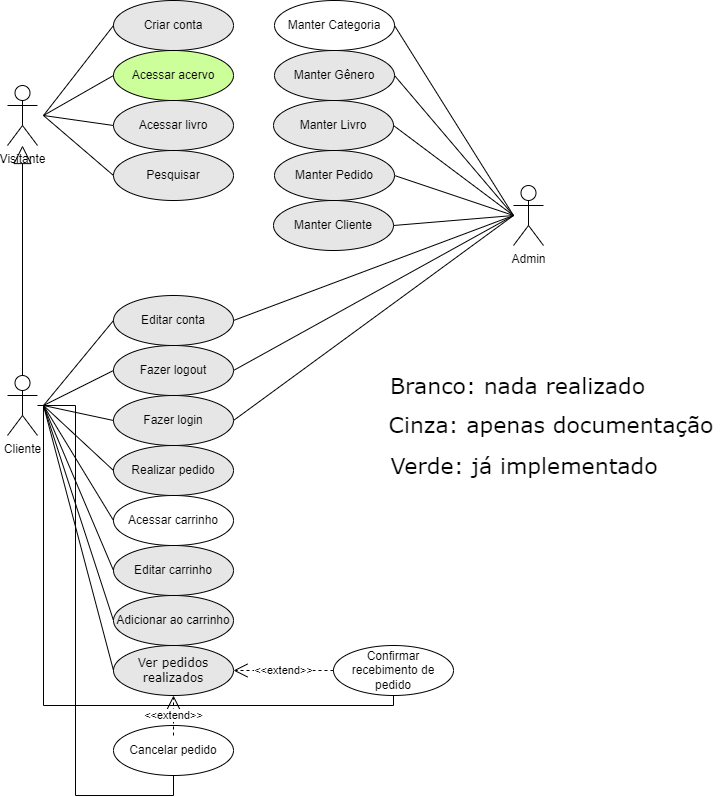

The diagram above was exported from draw.io. Its source (the exported page's mxGraphModel, read from the mxfile embedded in the PNG):
<mxGraphModel dx="1618" dy="2039" grid="1" gridSize="10" guides="1" tooltips="1" connect="1" arrows="1" fold="1" page="1" pageScale="1" pageWidth="827" pageHeight="1169" math="0" shadow="0">
  <root>
    <mxCell id="0" />
    <mxCell id="1" parent="0" />
    <mxCell id="KffBkaMOwE-8M7boOTAI-33" style="edgeStyle=none;shape=connector;rounded=0;orthogonalLoop=1;jettySize=auto;html=1;entryX=1;entryY=0.5;entryDx=0;entryDy=0;strokeColor=default;align=center;verticalAlign=middle;fontFamily=Helvetica;fontSize=11;fontColor=default;labelBackgroundColor=default;endArrow=none;endFill=0;" parent="1" target="u6zJ1wR1zb8cTj8hNxHs-26" edge="1">
      <mxGeometry relative="1" as="geometry">
        <mxPoint x="1250" y="-20" as="sourcePoint" />
      </mxGeometry>
    </mxCell>
    <mxCell id="KffBkaMOwE-8M7boOTAI-34" style="edgeStyle=none;shape=connector;rounded=0;orthogonalLoop=1;jettySize=auto;html=1;entryX=1;entryY=0.5;entryDx=0;entryDy=0;strokeColor=default;align=center;verticalAlign=middle;fontFamily=Helvetica;fontSize=11;fontColor=default;labelBackgroundColor=default;endArrow=none;endFill=0;" parent="1" target="Vy4tJXazF6XD1Z9-3fvb-2" edge="1">
      <mxGeometry relative="1" as="geometry">
        <mxPoint x="1250" y="-20" as="sourcePoint" />
      </mxGeometry>
    </mxCell>
    <mxCell id="92OFofymd97UrG3bQ6cr-4" style="rounded=0;orthogonalLoop=1;jettySize=auto;html=1;entryX=1;entryY=0.5;entryDx=0;entryDy=0;endArrow=none;endFill=0;" parent="1" target="92OFofymd97UrG3bQ6cr-3" edge="1">
      <mxGeometry relative="1" as="geometry">
        <mxPoint x="1250" y="-20" as="sourcePoint" />
      </mxGeometry>
    </mxCell>
    <mxCell id="u6zJ1wR1zb8cTj8hNxHs-5" value="Admin" style="shape=umlActor;verticalLabelPosition=bottom;verticalAlign=top;html=1;outlineConnect=0;" parent="1" vertex="1">
      <mxGeometry x="1250" y="-50" width="30" height="60" as="geometry" />
    </mxCell>
    <mxCell id="u6zJ1wR1zb8cTj8hNxHs-21" value="Visitante" style="shape=umlActor;verticalLabelPosition=bottom;verticalAlign=top;html=1;outlineConnect=0;" parent="1" vertex="1">
      <mxGeometry x="744" y="-150" width="30" height="60" as="geometry" />
    </mxCell>
    <mxCell id="u6zJ1wR1zb8cTj8hNxHs-34" value="Criar conta" style="ellipse;whiteSpace=wrap;html=1;align=center;fillColor=#E6E6E6;" parent="1" vertex="1">
      <mxGeometry x="850" y="-235" width="120" height="50" as="geometry" />
    </mxCell>
    <mxCell id="u6zJ1wR1zb8cTj8hNxHs-36" value="Acessar acervo" style="ellipse;whiteSpace=wrap;html=1;align=center;fillColor=#CCFF99;" parent="1" vertex="1">
      <mxGeometry x="850" y="-185" width="120" height="50" as="geometry" />
    </mxCell>
    <mxCell id="KffBkaMOwE-8M7boOTAI-9" style="edgeStyle=none;shape=connector;rounded=0;orthogonalLoop=1;jettySize=auto;html=1;exitX=0;exitY=0.5;exitDx=0;exitDy=0;strokeColor=default;align=center;verticalAlign=middle;fontFamily=Helvetica;fontSize=11;fontColor=default;labelBackgroundColor=default;endArrow=none;endFill=0;" parent="1" source="u6zJ1wR1zb8cTj8hNxHs-37" edge="1">
      <mxGeometry relative="1" as="geometry">
        <mxPoint x="780" y="-120" as="targetPoint" />
      </mxGeometry>
    </mxCell>
    <mxCell id="u6zJ1wR1zb8cTj8hNxHs-37" value="Acessar livro" style="ellipse;whiteSpace=wrap;html=1;align=center;fillColor=#E6E6E6;" parent="1" vertex="1">
      <mxGeometry x="850" y="-135" width="120" height="50" as="geometry" />
    </mxCell>
    <mxCell id="KffBkaMOwE-8M7boOTAI-10" style="edgeStyle=none;shape=connector;rounded=0;orthogonalLoop=1;jettySize=auto;html=1;exitX=0;exitY=0.5;exitDx=0;exitDy=0;strokeColor=default;align=center;verticalAlign=middle;fontFamily=Helvetica;fontSize=11;fontColor=default;labelBackgroundColor=default;endArrow=none;endFill=0;" parent="1" source="541m9Sr9yW_Dil_W1Ewz-17" edge="1">
      <mxGeometry relative="1" as="geometry">
        <mxPoint x="780" y="-120" as="targetPoint" />
      </mxGeometry>
    </mxCell>
    <mxCell id="541m9Sr9yW_Dil_W1Ewz-17" value="Pesquisar" style="ellipse;whiteSpace=wrap;html=1;align=center;fillColor=#E6E6E6;" parent="1" vertex="1">
      <mxGeometry x="850" y="-85" width="120" height="50" as="geometry" />
    </mxCell>
    <mxCell id="u6zJ1wR1zb8cTj8hNxHs-27" value="Ver pedidos realizados" style="ellipse;whiteSpace=wrap;html=1;align=center;fillColor=#E6E6E6;fontFamily=Verdana;" parent="1" vertex="1">
      <mxGeometry x="850" y="410" width="120" height="50" as="geometry" />
    </mxCell>
    <mxCell id="KffBkaMOwE-8M7boOTAI-29" style="edgeStyle=none;shape=connector;rounded=0;orthogonalLoop=1;jettySize=auto;html=1;exitX=1;exitY=0.5;exitDx=0;exitDy=0;strokeColor=default;align=center;verticalAlign=middle;fontFamily=Helvetica;fontSize=11;fontColor=default;labelBackgroundColor=default;endArrow=none;endFill=0;" parent="1" source="u6zJ1wR1zb8cTj8hNxHs-28" edge="1">
      <mxGeometry relative="1" as="geometry">
        <mxPoint x="1250" y="-20" as="targetPoint" />
      </mxGeometry>
    </mxCell>
    <mxCell id="u6zJ1wR1zb8cTj8hNxHs-28" value="Fazer logout" style="ellipse;whiteSpace=wrap;html=1;align=center;fillColor=#E6E6E6;" parent="1" vertex="1">
      <mxGeometry x="850" y="110" width="120" height="50" as="geometry" />
    </mxCell>
    <mxCell id="u6zJ1wR1zb8cTj8hNxHs-31" value="Realizar pedido" style="ellipse;whiteSpace=wrap;html=1;align=center;fillColor=#E6E6E6;" parent="1" vertex="1">
      <mxGeometry x="850" y="210" width="120" height="50" as="geometry" />
    </mxCell>
    <mxCell id="u6zJ1wR1zb8cTj8hNxHs-44" value="Editar carrinho" style="ellipse;whiteSpace=wrap;html=1;align=center;fillColor=#E6E6E6;" parent="1" vertex="1">
      <mxGeometry x="850" y="310" width="120" height="50" as="geometry" />
    </mxCell>
    <mxCell id="u6zJ1wR1zb8cTj8hNxHs-39" value="Confirmar recebimento de pedido" style="ellipse;whiteSpace=wrap;html=1;align=center;" parent="1" vertex="1">
      <mxGeometry x="1070" y="410" width="120" height="50" as="geometry" />
    </mxCell>
    <mxCell id="u6zJ1wR1zb8cTj8hNxHs-35" value="Acessar carrinho" style="ellipse;whiteSpace=wrap;html=1;align=center;" parent="1" vertex="1">
      <mxGeometry x="850" y="260" width="120" height="50" as="geometry" />
    </mxCell>
    <mxCell id="KffBkaMOwE-8M7boOTAI-28" style="edgeStyle=none;shape=connector;rounded=0;orthogonalLoop=1;jettySize=auto;html=1;exitX=1;exitY=0.5;exitDx=0;exitDy=0;strokeColor=default;align=center;verticalAlign=middle;fontFamily=Helvetica;fontSize=11;fontColor=default;labelBackgroundColor=default;endArrow=none;endFill=0;" parent="1" source="u6zJ1wR1zb8cTj8hNxHs-30" edge="1">
      <mxGeometry relative="1" as="geometry">
        <mxPoint x="1250" y="-20" as="targetPoint" />
      </mxGeometry>
    </mxCell>
    <mxCell id="u6zJ1wR1zb8cTj8hNxHs-30" value="Fazer login" style="ellipse;whiteSpace=wrap;html=1;align=center;fillColor=#E6E6E6;" parent="1" vertex="1">
      <mxGeometry x="850" y="160" width="120" height="50" as="geometry" />
    </mxCell>
    <mxCell id="u6zJ1wR1zb8cTj8hNxHs-33" value="Editar conta" style="ellipse;whiteSpace=wrap;html=1;align=center;fillColor=#E6E6E6;" parent="1" vertex="1">
      <mxGeometry x="850" y="60" width="120" height="50" as="geometry" />
    </mxCell>
    <mxCell id="u6zJ1wR1zb8cTj8hNxHs-26" value="Manter Pedido" style="ellipse;whiteSpace=wrap;html=1;align=center;fillColor=#E6E6E6;" parent="1" vertex="1">
      <mxGeometry x="1011" y="-85" width="120" height="50" as="geometry" />
    </mxCell>
    <mxCell id="u6zJ1wR1zb8cTj8hNxHs-25" value="Manter Livro" style="ellipse;whiteSpace=wrap;html=1;align=center;fillColor=#E6E6E6;" parent="1" vertex="1">
      <mxGeometry x="1010" y="-135" width="120" height="50" as="geometry" />
    </mxCell>
    <mxCell id="Vy4tJXazF6XD1Z9-3fvb-2" value="Manter Cliente" style="ellipse;whiteSpace=wrap;html=1;align=center;fillColor=#E6E6E6;" parent="1" vertex="1">
      <mxGeometry x="1010" y="-35" width="120" height="50" as="geometry" />
    </mxCell>
    <mxCell id="YV12QCaClhikMkTM48J6-2" style="rounded=0;orthogonalLoop=1;jettySize=auto;html=1;endArrow=none;endFill=0;entryX=0;entryY=0.5;entryDx=0;entryDy=0;" parent="1" target="u6zJ1wR1zb8cTj8hNxHs-33" edge="1">
      <mxGeometry relative="1" as="geometry">
        <mxPoint x="780" y="170" as="sourcePoint" />
      </mxGeometry>
    </mxCell>
    <mxCell id="YV12QCaClhikMkTM48J6-6" style="edgeStyle=none;shape=connector;rounded=0;orthogonalLoop=1;jettySize=auto;html=1;entryX=0;entryY=0.5;entryDx=0;entryDy=0;strokeColor=default;align=center;verticalAlign=middle;fontFamily=Helvetica;fontSize=11;fontColor=default;labelBackgroundColor=default;endArrow=none;endFill=0;" parent="1" target="u6zJ1wR1zb8cTj8hNxHs-31" edge="1">
      <mxGeometry relative="1" as="geometry">
        <mxPoint x="780" y="170" as="sourcePoint" />
      </mxGeometry>
    </mxCell>
    <mxCell id="YV12QCaClhikMkTM48J6-7" style="edgeStyle=none;shape=connector;rounded=0;orthogonalLoop=1;jettySize=auto;html=1;entryX=0;entryY=0.5;entryDx=0;entryDy=0;strokeColor=default;align=center;verticalAlign=middle;fontFamily=Helvetica;fontSize=11;fontColor=default;labelBackgroundColor=default;endArrow=none;endFill=0;" parent="1" target="u6zJ1wR1zb8cTj8hNxHs-35" edge="1">
      <mxGeometry relative="1" as="geometry">
        <mxPoint x="780" y="170" as="sourcePoint" />
      </mxGeometry>
    </mxCell>
    <mxCell id="YV12QCaClhikMkTM48J6-8" style="edgeStyle=none;shape=connector;rounded=0;orthogonalLoop=1;jettySize=auto;html=1;entryX=0;entryY=0.5;entryDx=0;entryDy=0;strokeColor=default;align=center;verticalAlign=middle;fontFamily=Helvetica;fontSize=11;fontColor=default;labelBackgroundColor=default;endArrow=none;endFill=0;" parent="1" target="u6zJ1wR1zb8cTj8hNxHs-44" edge="1">
      <mxGeometry relative="1" as="geometry">
        <mxPoint x="780" y="170" as="sourcePoint" />
      </mxGeometry>
    </mxCell>
    <mxCell id="YV12QCaClhikMkTM48J6-9" style="edgeStyle=none;shape=connector;rounded=0;orthogonalLoop=1;jettySize=auto;html=1;entryX=0;entryY=0.5;entryDx=0;entryDy=0;strokeColor=default;align=center;verticalAlign=middle;fontFamily=Helvetica;fontSize=11;fontColor=default;labelBackgroundColor=default;endArrow=none;endFill=0;" parent="1" target="u6zJ1wR1zb8cTj8hNxHs-27" edge="1">
      <mxGeometry relative="1" as="geometry">
        <mxPoint x="780" y="170" as="sourcePoint" />
      </mxGeometry>
    </mxCell>
    <mxCell id="YV12QCaClhikMkTM48J6-10" style="edgeStyle=orthogonalEdgeStyle;shape=connector;rounded=0;orthogonalLoop=1;jettySize=auto;html=1;strokeColor=default;align=center;verticalAlign=middle;fontFamily=Helvetica;fontSize=11;fontColor=default;labelBackgroundColor=default;endArrow=none;endFill=0;entryX=0.5;entryY=1;entryDx=0;entryDy=0;" parent="1" target="u6zJ1wR1zb8cTj8hNxHs-39" edge="1">
      <mxGeometry relative="1" as="geometry">
        <mxPoint x="780" y="170" as="sourcePoint" />
        <mxPoint x="1140" y="350" as="targetPoint" />
        <Array as="points">
          <mxPoint x="780" y="470" />
          <mxPoint x="1130" y="470" />
        </Array>
      </mxGeometry>
    </mxCell>
    <mxCell id="kahBm2osSVhcxSLaOJQu-3" style="edgeStyle=none;shape=connector;rounded=0;orthogonalLoop=1;jettySize=auto;html=1;entryX=0;entryY=0.5;entryDx=0;entryDy=0;strokeColor=default;align=center;verticalAlign=middle;fontFamily=Helvetica;fontSize=11;fontColor=default;labelBackgroundColor=default;endArrow=none;endFill=0;" parent="1" target="kahBm2osSVhcxSLaOJQu-1" edge="1">
      <mxGeometry relative="1" as="geometry">
        <mxPoint x="780" y="170" as="sourcePoint" />
      </mxGeometry>
    </mxCell>
    <mxCell id="kahBm2osSVhcxSLaOJQu-8" style="edgeStyle=orthogonalEdgeStyle;shape=connector;rounded=0;orthogonalLoop=1;jettySize=auto;html=1;strokeColor=default;align=center;verticalAlign=middle;fontFamily=Helvetica;fontSize=11;fontColor=default;labelBackgroundColor=default;endArrow=none;endFill=0;entryX=0.5;entryY=1;entryDx=0;entryDy=0;" parent="1" source="u6zJ1wR1zb8cTj8hNxHs-1" target="kahBm2osSVhcxSLaOJQu-4" edge="1">
      <mxGeometry relative="1" as="geometry">
        <mxPoint x="760" y="500" as="targetPoint" />
      </mxGeometry>
    </mxCell>
    <mxCell id="u6zJ1wR1zb8cTj8hNxHs-1" value="Cliente" style="shape=umlActor;verticalLabelPosition=bottom;verticalAlign=top;html=1;outlineConnect=0;" parent="1" vertex="1">
      <mxGeometry x="744" y="140" width="30" height="60" as="geometry" />
    </mxCell>
    <mxCell id="KffBkaMOwE-8M7boOTAI-12" style="edgeStyle=none;shape=connector;rounded=0;orthogonalLoop=1;jettySize=auto;html=1;exitX=0;exitY=0.5;exitDx=0;exitDy=0;strokeColor=default;align=center;verticalAlign=middle;fontFamily=Helvetica;fontSize=11;fontColor=default;labelBackgroundColor=default;endArrow=none;endFill=0;" parent="1" source="u6zJ1wR1zb8cTj8hNxHs-36" edge="1">
      <mxGeometry relative="1" as="geometry">
        <mxPoint x="780" y="-120" as="targetPoint" />
      </mxGeometry>
    </mxCell>
    <mxCell id="KffBkaMOwE-8M7boOTAI-13" style="edgeStyle=none;shape=connector;rounded=0;orthogonalLoop=1;jettySize=auto;html=1;exitX=0;exitY=0.5;exitDx=0;exitDy=0;strokeColor=default;align=center;verticalAlign=middle;fontFamily=Helvetica;fontSize=11;fontColor=default;labelBackgroundColor=default;endArrow=none;endFill=0;" parent="1" source="u6zJ1wR1zb8cTj8hNxHs-34" edge="1">
      <mxGeometry relative="1" as="geometry">
        <mxPoint x="780" y="-120" as="targetPoint" />
      </mxGeometry>
    </mxCell>
    <mxCell id="KffBkaMOwE-8M7boOTAI-23" value="" style="endArrow=block;endSize=16;endFill=0;html=1;rounded=0;strokeColor=default;align=center;verticalAlign=middle;fontFamily=Helvetica;fontSize=11;fontColor=default;labelBackgroundColor=default;exitX=0.5;exitY=0;exitDx=0;exitDy=0;exitPerimeter=0;" parent="1" source="u6zJ1wR1zb8cTj8hNxHs-1" target="u6zJ1wR1zb8cTj8hNxHs-21" edge="1">
      <mxGeometry width="160" relative="1" as="geometry">
        <mxPoint x="640" y="-10" as="sourcePoint" />
        <mxPoint x="800" y="-10" as="targetPoint" />
      </mxGeometry>
    </mxCell>
    <mxCell id="KffBkaMOwE-8M7boOTAI-30" style="edgeStyle=none;shape=connector;rounded=0;orthogonalLoop=1;jettySize=auto;html=1;exitX=1;exitY=0.5;exitDx=0;exitDy=0;strokeColor=default;align=center;verticalAlign=middle;fontFamily=Helvetica;fontSize=11;fontColor=default;labelBackgroundColor=default;endArrow=none;endFill=0;" parent="1" source="u6zJ1wR1zb8cTj8hNxHs-33" edge="1">
      <mxGeometry relative="1" as="geometry">
        <mxPoint x="1250" y="-20" as="targetPoint" />
      </mxGeometry>
    </mxCell>
    <mxCell id="KffBkaMOwE-8M7boOTAI-32" style="edgeStyle=none;shape=connector;rounded=0;orthogonalLoop=1;jettySize=auto;html=1;entryX=1;entryY=0.5;entryDx=0;entryDy=0;strokeColor=default;align=center;verticalAlign=middle;fontFamily=Helvetica;fontSize=11;fontColor=default;labelBackgroundColor=default;endArrow=none;endFill=0;" parent="1" target="u6zJ1wR1zb8cTj8hNxHs-25" edge="1">
      <mxGeometry relative="1" as="geometry">
        <mxPoint x="1250" y="-20" as="sourcePoint" />
      </mxGeometry>
    </mxCell>
    <mxCell id="KffBkaMOwE-8M7boOTAI-39" value="&amp;lt;&amp;lt;extend&amp;gt;&amp;gt;" style="endArrow=open;endSize=12;dashed=1;html=1;rounded=0;strokeColor=default;align=center;verticalAlign=middle;fontFamily=Helvetica;fontSize=11;fontColor=default;labelBackgroundColor=default;entryX=1;entryY=0.5;entryDx=0;entryDy=0;exitX=0;exitY=0.5;exitDx=0;exitDy=0;" parent="1" source="u6zJ1wR1zb8cTj8hNxHs-39" target="u6zJ1wR1zb8cTj8hNxHs-27" edge="1">
      <mxGeometry width="160" relative="1" as="geometry">
        <mxPoint x="980" y="270" as="sourcePoint" />
        <mxPoint x="1140" y="270" as="targetPoint" />
      </mxGeometry>
    </mxCell>
    <mxCell id="YV12QCaClhikMkTM48J6-4" style="edgeStyle=none;shape=connector;rounded=0;orthogonalLoop=1;jettySize=auto;html=1;entryX=0;entryY=0.5;entryDx=0;entryDy=0;strokeColor=default;align=center;verticalAlign=middle;fontFamily=Helvetica;fontSize=11;fontColor=default;labelBackgroundColor=default;endArrow=none;endFill=0;" parent="1" target="u6zJ1wR1zb8cTj8hNxHs-28" edge="1">
      <mxGeometry relative="1" as="geometry">
        <mxPoint x="780" y="170" as="sourcePoint" />
      </mxGeometry>
    </mxCell>
    <mxCell id="YV12QCaClhikMkTM48J6-5" style="edgeStyle=none;shape=connector;rounded=0;orthogonalLoop=1;jettySize=auto;html=1;entryX=0;entryY=0.5;entryDx=0;entryDy=0;strokeColor=default;align=center;verticalAlign=middle;fontFamily=Helvetica;fontSize=11;fontColor=default;labelBackgroundColor=default;endArrow=none;endFill=0;" parent="1" target="u6zJ1wR1zb8cTj8hNxHs-30" edge="1">
      <mxGeometry relative="1" as="geometry">
        <mxPoint x="780" y="170" as="sourcePoint" />
      </mxGeometry>
    </mxCell>
    <mxCell id="kahBm2osSVhcxSLaOJQu-1" value="Adicionar ao carrinho" style="ellipse;whiteSpace=wrap;html=1;align=center;fillColor=#E6E6E6;" parent="1" vertex="1">
      <mxGeometry x="850" y="360" width="120" height="50" as="geometry" />
    </mxCell>
    <mxCell id="kahBm2osSVhcxSLaOJQu-4" value="Cancelar pedido" style="ellipse;whiteSpace=wrap;html=1;align=center;" parent="1" vertex="1">
      <mxGeometry x="850" y="490" width="120" height="50" as="geometry" />
    </mxCell>
    <mxCell id="kahBm2osSVhcxSLaOJQu-9" value="&amp;lt;&amp;lt;extend&amp;gt;&amp;gt;" style="endArrow=open;endSize=12;dashed=1;html=1;rounded=0;strokeColor=default;align=center;verticalAlign=middle;fontFamily=Helvetica;fontSize=11;fontColor=default;labelBackgroundColor=default;" parent="1" target="u6zJ1wR1zb8cTj8hNxHs-27" edge="1">
      <mxGeometry width="160" relative="1" as="geometry">
        <mxPoint x="910" y="500" as="sourcePoint" />
        <mxPoint x="850" y="480" as="targetPoint" />
      </mxGeometry>
    </mxCell>
    <mxCell id="92OFofymd97UrG3bQ6cr-3" value="Manter Gênero" style="ellipse;whiteSpace=wrap;html=1;align=center;fillColor=#E6E6E6;" parent="1" vertex="1">
      <mxGeometry x="1011" y="-185" width="120" height="50" as="geometry" />
    </mxCell>
    <mxCell id="4x-DXHGyijfTzwdVXWQR-6" value="Manter Categoria" style="ellipse;whiteSpace=wrap;html=1;align=center;" vertex="1" parent="1">
      <mxGeometry x="1011" y="-235" width="120" height="50" as="geometry" />
    </mxCell>
    <mxCell id="4x-DXHGyijfTzwdVXWQR-7" style="rounded=0;orthogonalLoop=1;jettySize=auto;html=1;entryX=1;entryY=0.5;entryDx=0;entryDy=0;endArrow=none;endFill=0;" edge="1" parent="1">
      <mxGeometry relative="1" as="geometry">
        <mxPoint x="1250" y="-20" as="sourcePoint" />
        <mxPoint x="1131" y="-210" as="targetPoint" />
      </mxGeometry>
    </mxCell>
    <mxCell id="4x-DXHGyijfTzwdVXWQR-9" value="Branco: nada realizado" style="text;html=1;align=center;verticalAlign=middle;whiteSpace=wrap;rounded=0;fontFamily=Verdana;fontSize=22;" vertex="1" parent="1">
      <mxGeometry x="1120" y="136" width="269" height="30" as="geometry" />
    </mxCell>
    <mxCell id="4x-DXHGyijfTzwdVXWQR-10" value="Verde: já implementado" style="text;html=1;align=center;verticalAlign=middle;whiteSpace=wrap;rounded=0;fontFamily=Verdana;fontSize=22;" vertex="1" parent="1">
      <mxGeometry x="1116" y="216" width="290" height="30" as="geometry" />
    </mxCell>
    <mxCell id="4x-DXHGyijfTzwdVXWQR-11" value="Cinza: apenas documentação" style="text;html=1;align=center;verticalAlign=middle;whiteSpace=wrap;rounded=0;fontFamily=Verdana;fontSize=22;" vertex="1" parent="1">
      <mxGeometry x="1118" y="175" width="340" height="30" as="geometry" />
    </mxCell>
  </root>
</mxGraphModel>